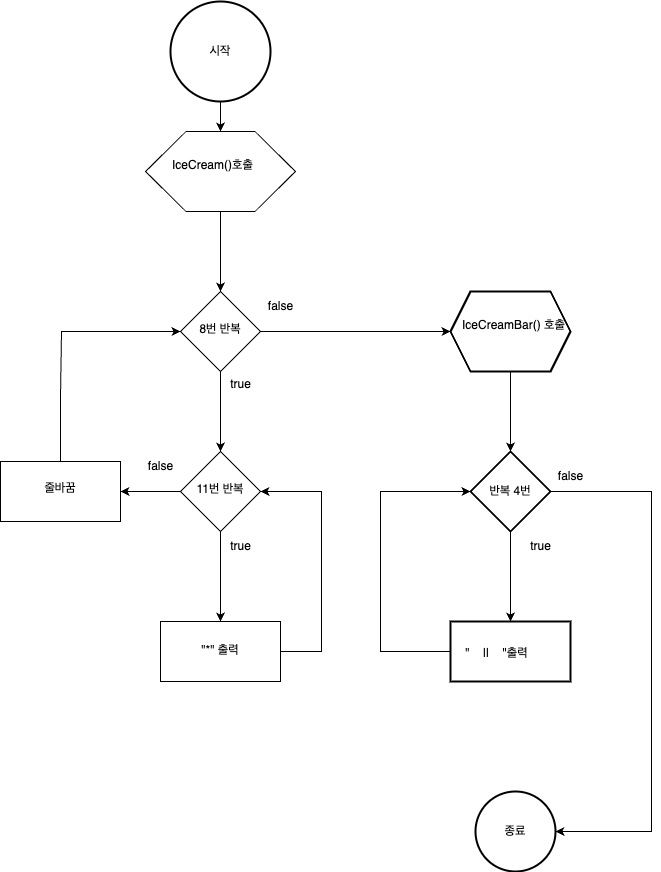

The diagram above was exported from draw.io. Its source (the exported page's mxGraphModel, read from the mxfile embedded in the PNG):
<mxGraphModel dx="2735" dy="1284" grid="1" gridSize="10" guides="1" tooltips="1" connect="1" arrows="1" fold="1" page="1" pageScale="1" pageWidth="827" pageHeight="1169" math="0" shadow="0">
  <root>
    <mxCell id="0" />
    <mxCell id="1" parent="0" />
    <mxCell id="EXDufJYwlWfbIX0TF6ys-6" style="edgeStyle=orthogonalEdgeStyle;rounded=0;orthogonalLoop=1;jettySize=auto;html=1;exitX=0.5;exitY=1;exitDx=0;exitDy=0;exitPerimeter=0;entryX=0.5;entryY=0;entryDx=0;entryDy=0;" edge="1" parent="1" source="EXDufJYwlWfbIX0TF6ys-1" target="EXDufJYwlWfbIX0TF6ys-2">
      <mxGeometry relative="1" as="geometry" />
    </mxCell>
    <mxCell id="EXDufJYwlWfbIX0TF6ys-1" value="시작" style="strokeWidth=2;html=1;shape=mxgraph.flowchart.start_2;whiteSpace=wrap;" vertex="1" parent="1">
      <mxGeometry x="-640" y="110" width="100" height="100" as="geometry" />
    </mxCell>
    <mxCell id="EXDufJYwlWfbIX0TF6ys-8" value="" style="edgeStyle=orthogonalEdgeStyle;rounded=0;orthogonalLoop=1;jettySize=auto;html=1;" edge="1" parent="1" source="EXDufJYwlWfbIX0TF6ys-2" target="EXDufJYwlWfbIX0TF6ys-7">
      <mxGeometry relative="1" as="geometry" />
    </mxCell>
    <mxCell id="EXDufJYwlWfbIX0TF6ys-2" value="" style="verticalLabelPosition=bottom;verticalAlign=top;html=1;shape=hexagon;perimeter=hexagonPerimeter2;arcSize=6;size=0.27;" vertex="1" parent="1">
      <mxGeometry x="-665" y="240" width="150" height="80" as="geometry" />
    </mxCell>
    <mxCell id="EXDufJYwlWfbIX0TF6ys-5" value="IceCream()호출" style="text;whiteSpace=wrap;html=1;" vertex="1" parent="1">
      <mxGeometry x="-640" y="260" width="110" height="40" as="geometry" />
    </mxCell>
    <mxCell id="EXDufJYwlWfbIX0TF6ys-12" value="" style="edgeStyle=orthogonalEdgeStyle;rounded=0;orthogonalLoop=1;jettySize=auto;html=1;" edge="1" parent="1" source="EXDufJYwlWfbIX0TF6ys-7" target="EXDufJYwlWfbIX0TF6ys-11">
      <mxGeometry relative="1" as="geometry" />
    </mxCell>
    <mxCell id="EXDufJYwlWfbIX0TF6ys-34" style="edgeStyle=orthogonalEdgeStyle;rounded=0;orthogonalLoop=1;jettySize=auto;html=1;entryX=0;entryY=0.5;entryDx=0;entryDy=0;" edge="1" parent="1" source="EXDufJYwlWfbIX0TF6ys-7" target="EXDufJYwlWfbIX0TF6ys-20">
      <mxGeometry relative="1" as="geometry" />
    </mxCell>
    <mxCell id="EXDufJYwlWfbIX0TF6ys-7" value="&lt;p style=&quot;line-height: 330%;&quot;&gt;8번 반복&lt;/p&gt;" style="rhombus;whiteSpace=wrap;html=1;verticalAlign=top;arcSize=6;" vertex="1" parent="1">
      <mxGeometry x="-630" y="400" width="80" height="80" as="geometry" />
    </mxCell>
    <mxCell id="EXDufJYwlWfbIX0TF6ys-14" value="" style="edgeStyle=orthogonalEdgeStyle;rounded=0;orthogonalLoop=1;jettySize=auto;html=1;" edge="1" parent="1" source="EXDufJYwlWfbIX0TF6ys-11" target="EXDufJYwlWfbIX0TF6ys-13">
      <mxGeometry relative="1" as="geometry" />
    </mxCell>
    <mxCell id="EXDufJYwlWfbIX0TF6ys-18" value="" style="edgeStyle=orthogonalEdgeStyle;rounded=0;orthogonalLoop=1;jettySize=auto;html=1;" edge="1" parent="1" source="EXDufJYwlWfbIX0TF6ys-11" target="EXDufJYwlWfbIX0TF6ys-17">
      <mxGeometry relative="1" as="geometry" />
    </mxCell>
    <mxCell id="EXDufJYwlWfbIX0TF6ys-11" value="&lt;p style=&quot;line-height: 320%;&quot;&gt;11번 반복&lt;/p&gt;" style="rhombus;whiteSpace=wrap;html=1;verticalAlign=top;arcSize=6;" vertex="1" parent="1">
      <mxGeometry x="-630" y="560" width="80" height="80" as="geometry" />
    </mxCell>
    <mxCell id="EXDufJYwlWfbIX0TF6ys-15" style="edgeStyle=orthogonalEdgeStyle;rounded=0;orthogonalLoop=1;jettySize=auto;html=1;entryX=1;entryY=0.5;entryDx=0;entryDy=0;" edge="1" parent="1" source="EXDufJYwlWfbIX0TF6ys-13" target="EXDufJYwlWfbIX0TF6ys-11">
      <mxGeometry relative="1" as="geometry">
        <mxPoint x="-490" y="600" as="targetPoint" />
        <Array as="points">
          <mxPoint x="-489" y="760" />
          <mxPoint x="-489" y="600" />
        </Array>
      </mxGeometry>
    </mxCell>
    <mxCell id="EXDufJYwlWfbIX0TF6ys-13" value="&lt;p style=&quot;line-height: 170%;&quot;&gt;&quot;*&quot; 출력&lt;/p&gt;" style="whiteSpace=wrap;html=1;verticalAlign=top;arcSize=6;" vertex="1" parent="1">
      <mxGeometry x="-650" y="730" width="120" height="60" as="geometry" />
    </mxCell>
    <mxCell id="EXDufJYwlWfbIX0TF6ys-19" style="edgeStyle=orthogonalEdgeStyle;rounded=0;orthogonalLoop=1;jettySize=auto;html=1;entryX=0;entryY=0.5;entryDx=0;entryDy=0;" edge="1" parent="1" source="EXDufJYwlWfbIX0TF6ys-17" target="EXDufJYwlWfbIX0TF6ys-7">
      <mxGeometry relative="1" as="geometry">
        <mxPoint x="-750" y="440" as="targetPoint" />
        <Array as="points">
          <mxPoint x="-750" y="506" />
          <mxPoint x="-749" y="506" />
          <mxPoint x="-749" y="440" />
        </Array>
      </mxGeometry>
    </mxCell>
    <mxCell id="EXDufJYwlWfbIX0TF6ys-17" value="&lt;p style=&quot;line-height: 140%;&quot;&gt;줄바꿈&lt;/p&gt;" style="whiteSpace=wrap;html=1;verticalAlign=top;arcSize=6;" vertex="1" parent="1">
      <mxGeometry x="-810" y="570" width="120" height="60" as="geometry" />
    </mxCell>
    <mxCell id="EXDufJYwlWfbIX0TF6ys-24" value="" style="edgeStyle=orthogonalEdgeStyle;rounded=0;orthogonalLoop=1;jettySize=auto;html=1;" edge="1" parent="1" source="EXDufJYwlWfbIX0TF6ys-20" target="EXDufJYwlWfbIX0TF6ys-23">
      <mxGeometry relative="1" as="geometry" />
    </mxCell>
    <mxCell id="EXDufJYwlWfbIX0TF6ys-20" value="" style="shape=hexagon;perimeter=hexagonPerimeter2;whiteSpace=wrap;html=1;fixedSize=1;strokeWidth=2;" vertex="1" parent="1">
      <mxGeometry x="-360" y="400" width="120" height="80" as="geometry" />
    </mxCell>
    <mxCell id="EXDufJYwlWfbIX0TF6ys-22" value="IceCreamBar() 호출" style="text;whiteSpace=wrap;html=1;" vertex="1" parent="1">
      <mxGeometry x="-350" y="420" width="110" height="40" as="geometry" />
    </mxCell>
    <mxCell id="EXDufJYwlWfbIX0TF6ys-26" value="" style="edgeStyle=orthogonalEdgeStyle;rounded=0;orthogonalLoop=1;jettySize=auto;html=1;" edge="1" parent="1" source="EXDufJYwlWfbIX0TF6ys-23" target="EXDufJYwlWfbIX0TF6ys-25">
      <mxGeometry relative="1" as="geometry" />
    </mxCell>
    <mxCell id="EXDufJYwlWfbIX0TF6ys-35" style="edgeStyle=orthogonalEdgeStyle;rounded=0;orthogonalLoop=1;jettySize=auto;html=1;entryX=1;entryY=0.5;entryDx=0;entryDy=0;" edge="1" parent="1" source="EXDufJYwlWfbIX0TF6ys-23" target="EXDufJYwlWfbIX0TF6ys-31">
      <mxGeometry relative="1" as="geometry">
        <mxPoint x="-160" y="950" as="targetPoint" />
        <Array as="points">
          <mxPoint x="-159" y="600" />
          <mxPoint x="-159" y="940" />
        </Array>
      </mxGeometry>
    </mxCell>
    <mxCell id="EXDufJYwlWfbIX0TF6ys-23" value="반복 4번" style="rhombus;whiteSpace=wrap;html=1;strokeWidth=2;" vertex="1" parent="1">
      <mxGeometry x="-340" y="560" width="80" height="80" as="geometry" />
    </mxCell>
    <mxCell id="EXDufJYwlWfbIX0TF6ys-27" style="edgeStyle=orthogonalEdgeStyle;rounded=0;orthogonalLoop=1;jettySize=auto;html=1;entryX=0;entryY=0.5;entryDx=0;entryDy=0;" edge="1" parent="1" source="EXDufJYwlWfbIX0TF6ys-25" target="EXDufJYwlWfbIX0TF6ys-23">
      <mxGeometry relative="1" as="geometry">
        <mxPoint x="-420" y="600" as="targetPoint" />
        <Array as="points">
          <mxPoint x="-430" y="760" />
          <mxPoint x="-430" y="600" />
        </Array>
      </mxGeometry>
    </mxCell>
    <mxCell id="EXDufJYwlWfbIX0TF6ys-25" value="&quot;&amp;nbsp; &amp;nbsp; ||&amp;nbsp; &amp;nbsp; &quot;출력&lt;span style=&quot;color: rgb(252, 106, 93); font-family: Menlo; font-size: 15px; text-align: start;&quot; class=&quot;Apple-converted-space&quot;&gt;&amp;nbsp; &amp;nbsp;&lt;/span&gt;" style="whiteSpace=wrap;html=1;strokeWidth=2;" vertex="1" parent="1">
      <mxGeometry x="-360" y="730" width="120" height="60" as="geometry" />
    </mxCell>
    <mxCell id="EXDufJYwlWfbIX0TF6ys-31" value="종료" style="ellipse;whiteSpace=wrap;html=1;strokeWidth=2;" vertex="1" parent="1">
      <mxGeometry x="-335" y="900" width="80" height="80" as="geometry" />
    </mxCell>
    <mxCell id="EXDufJYwlWfbIX0TF6ys-36" value="true" style="text;html=1;align=center;verticalAlign=middle;resizable=0;points=[];autosize=1;strokeColor=none;fillColor=none;" vertex="1" parent="1">
      <mxGeometry x="-590" y="478" width="40" height="30" as="geometry" />
    </mxCell>
    <mxCell id="EXDufJYwlWfbIX0TF6ys-37" value="true" style="text;html=1;align=center;verticalAlign=middle;resizable=0;points=[];autosize=1;strokeColor=none;fillColor=none;" vertex="1" parent="1">
      <mxGeometry x="-590" y="640" width="40" height="30" as="geometry" />
    </mxCell>
    <mxCell id="EXDufJYwlWfbIX0TF6ys-41" value="false" style="text;html=1;align=center;verticalAlign=middle;resizable=0;points=[];autosize=1;strokeColor=none;fillColor=none;" vertex="1" parent="1">
      <mxGeometry x="-675" y="560" width="50" height="30" as="geometry" />
    </mxCell>
    <mxCell id="EXDufJYwlWfbIX0TF6ys-42" value="false" style="text;html=1;align=center;verticalAlign=middle;resizable=0;points=[];autosize=1;strokeColor=none;fillColor=none;" vertex="1" parent="1">
      <mxGeometry x="-555" y="400" width="50" height="30" as="geometry" />
    </mxCell>
    <mxCell id="EXDufJYwlWfbIX0TF6ys-43" value="true" style="text;html=1;align=center;verticalAlign=middle;resizable=0;points=[];autosize=1;strokeColor=none;fillColor=none;" vertex="1" parent="1">
      <mxGeometry x="-290" y="640" width="40" height="30" as="geometry" />
    </mxCell>
    <mxCell id="EXDufJYwlWfbIX0TF6ys-44" value="false" style="text;html=1;align=center;verticalAlign=middle;resizable=0;points=[];autosize=1;strokeColor=none;fillColor=none;" vertex="1" parent="1">
      <mxGeometry x="-265" y="570" width="50" height="30" as="geometry" />
    </mxCell>
  </root>
</mxGraphModel>